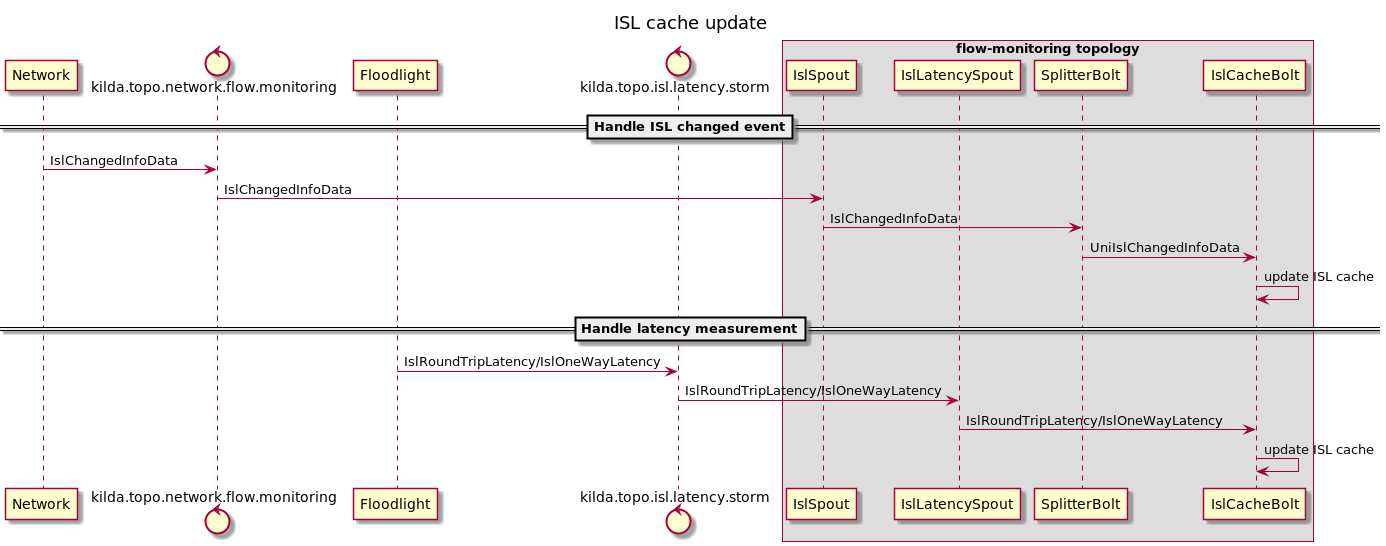

The diagram above was rendered by PlantUML. Its source (embedded in the PNG):
@startuml
title ISL cache update

participant Network
control kilda.topo.network.flow.monitoring
participant Floodlight
control kilda.topo.isl.latency.storm
box flow-monitoring topology
participant IslSpout
participant IslLatencySpout
participant SplitterBolt
participant IslCacheBolt
end box

==Handle ISL changed event==
Network -> kilda.topo.network.flow.monitoring : IslChangedInfoData
kilda.topo.network.flow.monitoring -> IslSpout : IslChangedInfoData
IslSpout -> SplitterBolt : IslChangedInfoData
SplitterBolt -> IslCacheBolt : UniIslChangedInfoData
IslCacheBolt -> IslCacheBolt : update ISL cache
==Handle latency measurement==
Floodlight -> kilda.topo.isl.latency.storm : IslRoundTripLatency/IslOneWayLatency
kilda.topo.isl.latency.storm -> IslLatencySpout : IslRoundTripLatency/IslOneWayLatency
IslLatencySpout -> IslCacheBolt : IslRoundTripLatency/IslOneWayLatency
IslCacheBolt -> IslCacheBolt : update ISL cache

@enduml